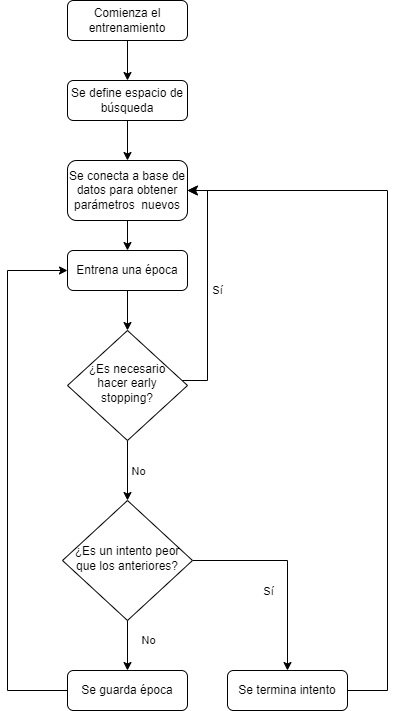

The diagram above was exported from draw.io. Its source (the exported page's mxGraphModel, read from the mxfile embedded in the PNG):
<mxGraphModel dx="1434" dy="1949" grid="1" gridSize="10" guides="1" tooltips="1" connect="1" arrows="1" fold="1" page="1" pageScale="1" pageWidth="827" pageHeight="1169" math="0" shadow="0">
  <root>
    <mxCell id="WIyWlLk6GJQsqaUBKTNV-0" />
    <mxCell id="WIyWlLk6GJQsqaUBKTNV-1" parent="WIyWlLk6GJQsqaUBKTNV-0" />
    <mxCell id="Vclby5g5ZGdbzC-OcdaI-5" style="edgeStyle=orthogonalEdgeStyle;rounded=0;orthogonalLoop=1;jettySize=auto;html=1;entryX=0.5;entryY=0;entryDx=0;entryDy=0;" edge="1" parent="WIyWlLk6GJQsqaUBKTNV-1" source="WIyWlLk6GJQsqaUBKTNV-3" target="Vclby5g5ZGdbzC-OcdaI-1">
      <mxGeometry relative="1" as="geometry" />
    </mxCell>
    <mxCell id="WIyWlLk6GJQsqaUBKTNV-3" value="Comienza el entrenamiento" style="rounded=1;whiteSpace=wrap;html=1;fontSize=12;glass=0;strokeWidth=1;shadow=0;" parent="WIyWlLk6GJQsqaUBKTNV-1" vertex="1">
      <mxGeometry x="160" y="-60" width="120" height="40" as="geometry" />
    </mxCell>
    <mxCell id="WIyWlLk6GJQsqaUBKTNV-5" value="Sí" style="edgeStyle=orthogonalEdgeStyle;rounded=0;html=1;jettySize=auto;orthogonalLoop=1;fontSize=11;endArrow=classic;endFill=1;endSize=8;strokeWidth=1;shadow=0;labelBackgroundColor=none;entryX=1;entryY=0.5;entryDx=0;entryDy=0;" parent="WIyWlLk6GJQsqaUBKTNV-1" source="WIyWlLk6GJQsqaUBKTNV-6" target="Vclby5g5ZGdbzC-OcdaI-0" edge="1">
      <mxGeometry x="-0.0193" y="-10" relative="1" as="geometry">
        <mxPoint as="offset" />
        <mxPoint x="320" y="310" as="targetPoint" />
        <Array as="points">
          <mxPoint x="300" y="320" />
          <mxPoint x="300" y="130" />
        </Array>
      </mxGeometry>
    </mxCell>
    <mxCell id="Vclby5g5ZGdbzC-OcdaI-8" style="edgeStyle=orthogonalEdgeStyle;rounded=0;orthogonalLoop=1;jettySize=auto;html=1;entryX=0.5;entryY=0;entryDx=0;entryDy=0;" edge="1" parent="WIyWlLk6GJQsqaUBKTNV-1" source="WIyWlLk6GJQsqaUBKTNV-6" target="Vclby5g5ZGdbzC-OcdaI-7">
      <mxGeometry relative="1" as="geometry" />
    </mxCell>
    <mxCell id="Vclby5g5ZGdbzC-OcdaI-10" value="No" style="edgeLabel;html=1;align=center;verticalAlign=middle;resizable=0;points=[];" vertex="1" connectable="0" parent="Vclby5g5ZGdbzC-OcdaI-8">
      <mxGeometry x="-0.1667" y="-2" relative="1" as="geometry">
        <mxPoint x="12" y="5" as="offset" />
      </mxGeometry>
    </mxCell>
    <mxCell id="WIyWlLk6GJQsqaUBKTNV-6" value="¿Es necesario hacer early stopping?" style="rhombus;whiteSpace=wrap;html=1;shadow=0;fontFamily=Helvetica;fontSize=12;align=center;strokeWidth=1;spacing=6;spacingTop=-4;" parent="WIyWlLk6GJQsqaUBKTNV-1" vertex="1">
      <mxGeometry x="160" y="270" width="120" height="110" as="geometry" />
    </mxCell>
    <mxCell id="Vclby5g5ZGdbzC-OcdaI-3" style="edgeStyle=orthogonalEdgeStyle;rounded=0;orthogonalLoop=1;jettySize=auto;html=1;entryX=0.5;entryY=0;entryDx=0;entryDy=0;" edge="1" parent="WIyWlLk6GJQsqaUBKTNV-1" source="Vclby5g5ZGdbzC-OcdaI-0" target="Vclby5g5ZGdbzC-OcdaI-2">
      <mxGeometry relative="1" as="geometry" />
    </mxCell>
    <mxCell id="Vclby5g5ZGdbzC-OcdaI-0" value="Se conecta a base de datos para obtener parámetros&amp;nbsp; nuevos" style="rounded=1;whiteSpace=wrap;html=1;fontSize=12;glass=0;strokeWidth=1;shadow=0;" vertex="1" parent="WIyWlLk6GJQsqaUBKTNV-1">
      <mxGeometry x="160" y="100" width="120" height="60" as="geometry" />
    </mxCell>
    <mxCell id="Vclby5g5ZGdbzC-OcdaI-4" style="edgeStyle=orthogonalEdgeStyle;rounded=0;orthogonalLoop=1;jettySize=auto;html=1;" edge="1" parent="WIyWlLk6GJQsqaUBKTNV-1" source="Vclby5g5ZGdbzC-OcdaI-1" target="Vclby5g5ZGdbzC-OcdaI-0">
      <mxGeometry relative="1" as="geometry" />
    </mxCell>
    <mxCell id="Vclby5g5ZGdbzC-OcdaI-1" value="Se define espacio de búsqueda" style="rounded=1;whiteSpace=wrap;html=1;fontSize=12;glass=0;strokeWidth=1;shadow=0;" vertex="1" parent="WIyWlLk6GJQsqaUBKTNV-1">
      <mxGeometry x="160" y="20" width="120" height="40" as="geometry" />
    </mxCell>
    <mxCell id="Vclby5g5ZGdbzC-OcdaI-6" style="edgeStyle=orthogonalEdgeStyle;rounded=0;orthogonalLoop=1;jettySize=auto;html=1;" edge="1" parent="WIyWlLk6GJQsqaUBKTNV-1" source="Vclby5g5ZGdbzC-OcdaI-2" target="WIyWlLk6GJQsqaUBKTNV-6">
      <mxGeometry relative="1" as="geometry" />
    </mxCell>
    <mxCell id="Vclby5g5ZGdbzC-OcdaI-2" value="Entrena una época" style="rounded=1;whiteSpace=wrap;html=1;fontSize=12;glass=0;strokeWidth=1;shadow=0;" vertex="1" parent="WIyWlLk6GJQsqaUBKTNV-1">
      <mxGeometry x="160" y="190" width="120" height="40" as="geometry" />
    </mxCell>
    <mxCell id="Vclby5g5ZGdbzC-OcdaI-12" style="edgeStyle=orthogonalEdgeStyle;rounded=0;orthogonalLoop=1;jettySize=auto;html=1;exitX=0.5;exitY=1;exitDx=0;exitDy=0;entryX=0.5;entryY=0;entryDx=0;entryDy=0;" edge="1" parent="WIyWlLk6GJQsqaUBKTNV-1" source="Vclby5g5ZGdbzC-OcdaI-7" target="Vclby5g5ZGdbzC-OcdaI-11">
      <mxGeometry relative="1" as="geometry" />
    </mxCell>
    <mxCell id="Vclby5g5ZGdbzC-OcdaI-14" value="No" style="edgeLabel;html=1;align=center;verticalAlign=middle;resizable=0;points=[];" vertex="1" connectable="0" parent="Vclby5g5ZGdbzC-OcdaI-12">
      <mxGeometry x="-0.2447" relative="1" as="geometry">
        <mxPoint x="20" as="offset" />
      </mxGeometry>
    </mxCell>
    <mxCell id="Vclby5g5ZGdbzC-OcdaI-16" style="edgeStyle=orthogonalEdgeStyle;rounded=0;orthogonalLoop=1;jettySize=auto;html=1;" edge="1" parent="WIyWlLk6GJQsqaUBKTNV-1" source="Vclby5g5ZGdbzC-OcdaI-7" target="Vclby5g5ZGdbzC-OcdaI-15">
      <mxGeometry relative="1" as="geometry" />
    </mxCell>
    <mxCell id="Vclby5g5ZGdbzC-OcdaI-17" value="Sí" style="edgeLabel;html=1;align=center;verticalAlign=middle;resizable=0;points=[];" vertex="1" connectable="0" parent="Vclby5g5ZGdbzC-OcdaI-16">
      <mxGeometry x="0.1317" y="3" relative="1" as="geometry">
        <mxPoint x="-23" y="9" as="offset" />
      </mxGeometry>
    </mxCell>
    <mxCell id="Vclby5g5ZGdbzC-OcdaI-7" value="¿Es un intento peor que los anteriores?" style="rhombus;whiteSpace=wrap;html=1;shadow=0;fontFamily=Helvetica;fontSize=12;align=center;strokeWidth=1;spacing=6;spacingTop=-4;" vertex="1" parent="WIyWlLk6GJQsqaUBKTNV-1">
      <mxGeometry x="155" y="440" width="130" height="120" as="geometry" />
    </mxCell>
    <mxCell id="Vclby5g5ZGdbzC-OcdaI-18" style="edgeStyle=orthogonalEdgeStyle;rounded=0;orthogonalLoop=1;jettySize=auto;html=1;entryX=0;entryY=0.5;entryDx=0;entryDy=0;" edge="1" parent="WIyWlLk6GJQsqaUBKTNV-1" source="Vclby5g5ZGdbzC-OcdaI-11" target="Vclby5g5ZGdbzC-OcdaI-2">
      <mxGeometry relative="1" as="geometry">
        <Array as="points">
          <mxPoint x="100" y="630" />
          <mxPoint x="100" y="210" />
        </Array>
      </mxGeometry>
    </mxCell>
    <mxCell id="Vclby5g5ZGdbzC-OcdaI-11" value="Se guarda época" style="rounded=1;whiteSpace=wrap;html=1;fontSize=12;glass=0;strokeWidth=1;shadow=0;" vertex="1" parent="WIyWlLk6GJQsqaUBKTNV-1">
      <mxGeometry x="160" y="610" width="120" height="40" as="geometry" />
    </mxCell>
    <mxCell id="Vclby5g5ZGdbzC-OcdaI-19" style="edgeStyle=orthogonalEdgeStyle;rounded=0;orthogonalLoop=1;jettySize=auto;html=1;entryX=1;entryY=0.5;entryDx=0;entryDy=0;" edge="1" parent="WIyWlLk6GJQsqaUBKTNV-1" source="Vclby5g5ZGdbzC-OcdaI-15" target="Vclby5g5ZGdbzC-OcdaI-0">
      <mxGeometry relative="1" as="geometry">
        <Array as="points">
          <mxPoint x="480" y="630" />
          <mxPoint x="480" y="130" />
        </Array>
      </mxGeometry>
    </mxCell>
    <mxCell id="Vclby5g5ZGdbzC-OcdaI-15" value="Se termina intento" style="rounded=1;whiteSpace=wrap;html=1;fontSize=12;glass=0;strokeWidth=1;shadow=0;" vertex="1" parent="WIyWlLk6GJQsqaUBKTNV-1">
      <mxGeometry x="320" y="610" width="120" height="40" as="geometry" />
    </mxCell>
  </root>
</mxGraphModel>